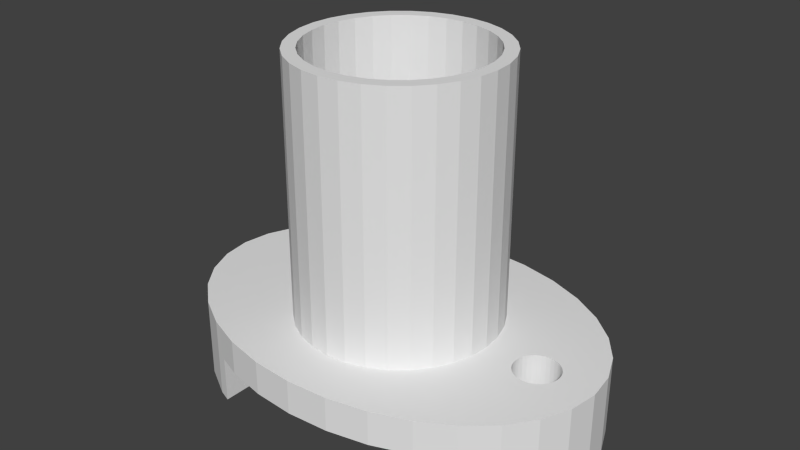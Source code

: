 # Source: ledpixel4.blend  (saved by Blender 2.76.0; exported with 4.5.12 LTS)
import bpy
from mathutils import Matrix  # noqa: F401  (used for matrix-valued properties, if any)

bpy.ops.wm.read_factory_settings(use_empty=True)
scene = bpy.context.scene
scene.name = 'Scene'

# ---- collections
col_collection_1 = bpy.data.collections.new('Collection 1'); scene.collection.children.link(col_collection_1)

# ---- world
world_world = bpy.data.worlds.new('World'); scene.world = world_world
world_world.color = (0.05088, 0.05088, 0.05088)
world_world.use_sun_shadow = False
world_world.sun_shadow_jitter_overblur = 0.0
world_world.cycles.sampling_method = 'MANUAL'
world_world.cycles.sample_map_resolution = 256

# ---- meshes
me_cylinder = bpy.data.meshes.new('Cylinder')
me_cylinder.from_pydata([(0.0, 7.7, -6.869), (0.0, 7.7, 13.0), (1.502, 7.552, 13.0), (1.502, 7.552, -6.869), (-1.34e-06, 11.53, -6.896), (3.17, 11.31, -6.896), (-1.502, 7.552, -6.869), (-1.502, 7.552, 13.0), (-2.947, 7.114, 13.0), (-4.278, 6.402, 13.0), (-5.445, 5.445, 13.0), (-6.402, 4.278, 13.0), (-7.114, 2.947, 13.0), (-7.552, 1.502, 13.0), (-7.7, 7.435e-06, 13.0), (-7.552, -1.502, 13.0), (-7.114, -2.947, 13.0), (-6.402, -4.278, 13.0), (-5.445, -5.445, 13.0), (-4.278, -6.402, 13.0), (-2.947, -7.114, 13.0), (-1.502, -7.552, 13.0), (-2.509e-06, -7.7, 13.0), (-2.183e-06, -6.7, 13.0), (-1.307, -6.571, 13.0), (-2.564, -6.19, 13.0), (-3.722, -5.571, 13.0), (-4.738, -4.738, 13.0), (-5.571, -3.722, 13.0), (-6.19, -2.564, 13.0), (-6.571, -1.307, 13.0), (-6.7, 6.47e-06, 13.0), (-6.571, 1.307, 13.0), (-6.19, 2.564, 13.0), (-5.571, 3.722, 13.0), (-4.738, 4.738, 13.0), (-3.722, 5.571, 13.0), (-2.564, 6.19, 13.0), (-1.307, 6.571, 13.0), (0.0, 6.7, 13.0), (4.278, 6.402, 13.0), (2.947, 7.114, 13.0), (2.947, 7.114, -6.869), (-1.34e-06, 11.53, -9.503), (3.17, 11.31, -9.503), (-3.17, 11.31, -6.896), (6.217, 10.66, -6.896), (-2.947, 7.114, -6.869), (-4.278, 6.402, -6.869), (-5.445, 5.445, -6.869), (-6.402, 4.278, -6.869), (-7.114, 2.947, -6.869), (-7.552, 1.502, -6.869), (-7.7, 7.435e-06, -6.869), (-7.552, -1.502, -6.869), (-7.114, -2.947, -6.869), (-6.402, -4.278, -6.869), (-5.445, -5.445, -6.869), (-4.278, -6.402, -6.869), (-2.947, -7.114, -6.869), (-1.502, -7.552, -6.869), (-2.509e-06, -7.7, -6.869), (1.502, -7.552, 13.0), (2.947, -7.114, 13.0), (4.278, -6.402, 13.0), (5.445, -5.445, 13.0), (6.402, -4.278, 13.0), (7.114, -2.947, 13.0), (7.552, -1.502, 13.0), (7.7, 5.813e-07, 13.0), (7.552, 1.502, 13.0), (7.114, 2.947, 13.0), (6.402, 4.278, 13.0), (5.445, 5.445, 13.0), (1.307, 6.571, 13.0), (2.564, 6.19, 13.0), (3.722, 5.571, 13.0), (4.738, 4.738, 13.0), (5.571, 3.722, 13.0), (6.19, 2.564, 13.0), (6.571, 1.307, 13.0), (6.7, 5.058e-07, 13.0), (6.571, -1.307, 13.0), (6.19, -2.564, 13.0), (5.571, -3.722, 13.0), (4.738, -4.738, 13.0), (3.722, -5.571, 13.0), (2.564, -6.19, 13.0), (1.307, -6.571, 13.0), (-1.307, -6.571, -9.503), (-2.183e-06, -6.7, -9.503), (-2.564, -6.19, -9.503), (-3.722, -5.571, -9.503), (-4.738, -4.738, -9.503), (-5.571, -3.722, -9.503), (-6.19, -2.564, -9.503), (-6.571, -1.307, -9.503), (-6.7, 6.47e-06, -9.503), (-6.571, 1.307, -9.503), (-6.19, 2.564, -9.503), (-5.571, 3.722, -9.503), (-4.738, 4.738, -9.503), (-3.722, 5.571, -9.503), (-2.564, 6.19, -9.503), (-1.307, 6.571, -9.503), (0.0, 6.7, -9.503), (4.278, 6.402, -6.869), (-3.17, 11.31, -9.503), (6.217, 10.66, -9.503), (-6.217, 10.66, -6.896), (9.026, 9.591, -6.896), (-9.026, 9.591, -6.896), (-11.49, 8.156, -6.896), (-13.51, 6.408, -6.896), (-15.01, 4.414, -6.896), (-15.93, 2.25, -6.896), (-16.25, 9.859e-06, -6.896), (-15.93, -2.25, -6.896), (-15.01, -4.414, -6.896), (-13.51, -6.408, -6.896), (-11.49, -8.156, -6.896), (-9.026, -9.591, -6.896), (-6.217, -10.66, -6.896), (-3.17, -11.31, -6.896), (-6.634e-06, -11.53, -6.896), (1.502, -7.552, -6.869), (2.947, -7.114, -6.869), (4.278, -6.402, -6.869), (5.445, -5.445, -6.869), (6.402, -4.278, -6.869), (7.114, -2.947, -6.869), (7.552, -1.502, -6.869), (7.7, 5.813e-07, -6.869), (7.552, 1.502, -6.869), (7.114, 2.947, -6.869), (6.402, 4.278, -6.869), (5.445, 5.445, -6.869), (1.307, 6.571, -9.503), (2.564, 6.19, -9.503), (3.722, 5.571, -9.503), (4.738, 4.738, -9.503), (5.571, 3.722, -9.503), (6.19, 2.564, -9.503), (6.571, 1.307, -9.503), (6.7, 5.058e-07, -9.503), (6.571, -1.307, -9.503), (6.19, -2.564, -9.503), (5.571, -3.722, -9.503), (4.738, -4.738, -9.503), (3.722, -5.571, -9.503), (2.564, -6.19, -9.503), (1.307, -6.571, -9.503), (-6.217, 10.66, -9.503), (9.026, 9.591, -13.0), (8.054, 9.96, -13.0), (8.054, 9.96, -9.503), (11.49, 8.156, -6.896), (-9.026, 9.591, -13.0), (-8.054, 9.96, -9.503), (-8.054, 9.96, -13.0), (-11.49, 8.156, -13.0), (-13.51, 6.408, -13.0), (-15.01, 4.414, -13.0), (-15.93, 2.25, -13.0), (-16.25, 9.859e-06, -13.0), (-15.93, -2.25, -13.0), (-15.01, -4.414, -13.0), (-13.51, -6.408, -13.0), (-11.49, -8.156, -13.0), (-9.026, -9.591, -13.0), (-6.217, -10.66, -9.503), (-8.054, -9.96, -13.0), (-8.054, -9.96, -9.503), (-3.17, -11.31, -9.503), (-6.634e-06, -11.53, -9.503), (3.17, -11.31, -6.896), (6.217, -10.66, -6.896), (9.026, -9.591, -6.896), (11.49, -8.156, -6.896), (13.51, -6.408, -6.896), (15.01, -4.414, -6.896), (15.93, -2.25, -6.896), (10.25, -0.6506, -6.877), (10.25, 0.6506, -6.877), (15.01, 4.414, -6.896), (15.93, 2.25, -6.896), (13.51, 6.408, -6.896), (11.49, 8.156, -13.0), (13.51, 6.408, -13.0), (15.01, 4.414, -13.0), (15.93, 2.25, -13.0), (16.25, -4.081e-07, -13.0), (15.93, -2.25, -13.0), (11.82, -1.7, -13.0), (12.15, -1.667, -13.0), (12.47, -1.571, -13.0), (12.76, -1.413, -13.0), (13.02, -1.202, -13.0), (13.23, -0.9445, -13.0), (13.39, -0.6506, -13.0), (13.49, -0.3317, -13.0), (13.52, 1.283e-07, -13.0), (13.49, 0.3317, -13.0), (13.39, 0.6506, -13.0), (13.23, 0.9445, -13.0), (13.02, 1.202, -13.0), (12.76, 1.413, -13.0), (12.47, 1.571, -13.0), (12.15, 1.667, -13.0), (11.82, 1.7, -13.0), (11.49, 1.667, -13.0), (11.17, 1.571, -13.0), (10.88, 1.413, -13.0), (10.62, 1.202, -13.0), (8.054, 6.711, -13.0), (-8.054, 1.274, -13.0), (3.17, -11.31, -9.503), (6.217, -10.66, -9.503), (9.026, -9.591, -13.0), (8.054, -9.96, -9.503), (8.054, -9.96, -13.0), (11.49, -8.156, -13.0), (13.51, -6.408, -13.0), (15.01, -4.414, -13.0), (11.82, -1.7, -6.882), (10.41, -0.9445, -6.878), (10.15, -0.3317, -6.877), (10.41, 0.9445, -6.878), (10.15, 0.3317, -6.877), (11.82, 1.7, -6.882), (16.25, -4.081e-07, -6.896), (8.054, -1.686, -13.0), (10.25, -0.6506, -13.0), (10.41, -0.9445, -13.0), (10.62, -1.202, -13.0), (10.88, -1.413, -13.0), (11.17, -1.571, -13.0), (11.49, -1.667, -13.0), (12.15, -1.667, -6.883), (12.47, -1.571, -6.884), (12.76, -1.413, -6.885), (13.02, -1.202, -6.886), (13.23, -0.9445, -6.887), (13.39, -0.6506, -6.887), (13.49, -0.3317, -6.887), (13.52, 1.797e-08, -6.887), (13.49, 0.3317, -6.887), (13.39, 0.6506, -6.887), (13.23, 0.9445, -6.887), (13.02, 1.202, -6.886), (12.76, 1.413, -6.885), (12.47, 1.571, -6.884), (12.15, 1.667, -6.883), (11.49, 1.667, -6.881), (11.17, 1.571, -6.88), (10.88, 1.413, -6.879), (10.62, 1.202, -6.878), (10.41, 0.9445, -13.0), (10.25, 0.6506, -13.0), (10.15, 0.3317, -13.0), (10.12, 1.642e-06, -13.0), (10.15, -0.3317, -13.0), (11.49, -1.667, -6.881), (10.62, -1.202, -6.878), (10.12, 3.012e-07, -6.876), (10.12, 1.642e-06, -6.876), (10.88, -1.413, -6.879), (11.17, -1.571, -6.88)], [], [(0, 1, 2, 3), (4, 0, 3, 5), (6, 7, 1, 0), (1, 7, 8, 9, 10, 11, 12, 13, 14, 15, 16, 17, 18, 19, 20, 21, 22, 23, 24, 25, 26, 27, 28, 29, 30, 31, 32, 33, 34, 35, 36, 37, 38, 39, 40, 41, 2), (3, 2, 41, 42), (43, 4, 5, 44), (45, 6, 0, 4), (5, 3, 42, 46), (47, 8, 7, 6), (48, 9, 8, 47), (49, 10, 9, 48), (50, 11, 10, 49), (51, 12, 11, 50), (52, 13, 12, 51), (53, 14, 13, 52), (54, 15, 14, 53), (55, 16, 15, 54), (56, 17, 16, 55), (57, 18, 17, 56), (58, 19, 18, 57), (59, 20, 19, 58), (60, 21, 20, 59), (61, 22, 21, 60), (22, 62, 63, 64, 65, 66, 67, 68, 69, 70, 71, 72, 73, 40, 39, 74, 75, 76, 77, 78, 79, 80, 81, 82, 83, 84, 85, 86, 87, 88, 23), (89, 24, 23, 90), (91, 25, 24, 89), (92, 26, 25, 91), (93, 27, 26, 92), (94, 28, 27, 93), (95, 29, 28, 94), (96, 30, 29, 95), (97, 31, 30, 96), (98, 32, 31, 97), (99, 33, 32, 98), (100, 34, 33, 99), (101, 35, 34, 100), (102, 36, 35, 101), (103, 37, 36, 102), (104, 38, 37, 103), (105, 39, 38, 104), (42, 41, 40, 106), (107, 45, 4, 43), (44, 5, 46, 108), (109, 47, 6, 45), (46, 42, 106, 110), (111, 48, 47, 109), (112, 49, 48, 111), (113, 50, 49, 112), (114, 51, 50, 113), (115, 52, 51, 114), (116, 53, 52, 115), (117, 54, 53, 116), (118, 55, 54, 117), (119, 56, 55, 118), (120, 57, 56, 119), (121, 58, 57, 120), (122, 59, 58, 121), (123, 60, 59, 122), (124, 61, 60, 123), (125, 62, 22, 61), (126, 63, 62, 125), (127, 64, 63, 126), (128, 65, 64, 127), (129, 66, 65, 128), (130, 67, 66, 129), (131, 68, 67, 130), (132, 69, 68, 131), (133, 70, 69, 132), (134, 71, 70, 133), (135, 72, 71, 134), (136, 73, 72, 135), (106, 40, 73, 136), (137, 74, 39, 105), (138, 75, 74, 137), (139, 76, 75, 138), (140, 77, 76, 139), (141, 78, 77, 140), (142, 79, 78, 141), (143, 80, 79, 142), (144, 81, 80, 143), (145, 82, 81, 144), (146, 83, 82, 145), (147, 84, 83, 146), (148, 85, 84, 147), (149, 86, 85, 148), (150, 87, 86, 149), (151, 88, 87, 150), (90, 23, 88, 151), (152, 109, 45, 107), (108, 46, 110, 153, 154, 155), (110, 106, 136, 156), (157, 111, 109, 152, 158, 159), (160, 112, 111, 157), (161, 113, 112, 160), (162, 114, 113, 161), (163, 115, 114, 162), (164, 116, 115, 163), (165, 117, 116, 164), (166, 118, 117, 165), (167, 119, 118, 166), (168, 120, 119, 167), (169, 121, 120, 168), (170, 122, 121, 169, 171, 172), (173, 123, 122, 170), (174, 124, 123, 173), (175, 125, 61, 124), (176, 126, 125, 175), (177, 127, 126, 176), (178, 128, 127, 177), (179, 129, 128, 178), (180, 130, 129, 179), (181, 131, 130, 180), (225, 182, 226, 264, 132, 131, 181, 230, 245, 244, 243, 242, 241, 240, 239, 238, 224, 262, 267, 266, 263), (184, 134, 133, 185), (186, 135, 134, 184), (156, 136, 135, 186), (153, 110, 156, 187), (154, 153, 187, 188, 189, 190, 191, 192, 193, 194, 195, 196, 197, 198, 199, 200, 201, 202, 203, 204, 205, 206, 207, 208, 209, 210, 211, 212, 213, 214), (215, 161, 160, 157, 159), (171, 169, 168, 167, 166, 165, 164, 163, 162, 161, 215), (216, 175, 124, 174), (217, 176, 175, 216), (218, 177, 176, 217, 219, 220), (221, 178, 177, 218), (222, 179, 178, 221), (223, 180, 179, 222), (192, 181, 180, 223), (189, 184, 185, 190), (188, 186, 184, 189), (187, 156, 186, 188), (190, 185, 230, 191), (191, 230, 181, 192), (192, 223, 222, 221, 218, 220, 231, 232, 233, 234, 235, 236, 237, 193), (194, 193, 224, 238), (195, 194, 238, 239), (196, 195, 239, 240), (197, 196, 240, 241), (198, 197, 241, 242), (199, 198, 242, 243), (200, 199, 243, 244), (201, 200, 244, 245), (202, 201, 245, 246), (203, 202, 246, 247), (204, 203, 247, 248), (205, 204, 248, 249), (206, 205, 249, 250), (207, 206, 250, 251), (208, 207, 251, 252), (209, 208, 252, 229), (210, 209, 229, 253), (211, 210, 253, 254), (212, 211, 254, 255), (213, 212, 255, 256), (214, 213, 257, 258, 259, 260, 261, 232, 231), (233, 232, 182, 225), (232, 261, 226, 182), (258, 257, 227, 183), (259, 258, 183, 228), (234, 233, 225, 263), (235, 234, 263, 266), (236, 235, 266, 267), (237, 236, 267, 262), (193, 237, 262, 224), (230, 185, 133, 132, 264, 265, 228, 183, 227, 256, 255, 254, 253, 229, 252, 251, 250, 249, 248, 247, 246, 245), (257, 213, 256, 227), (260, 259, 228, 265), (261, 260, 265, 264, 226), (158, 172, 171, 215, 159), (155, 144, 143, 142, 141, 140, 139, 138, 137, 105, 104, 103, 102, 101, 100, 99, 98, 97, 158, 152, 107, 43, 44, 108), (155, 219, 217, 216, 174, 173, 170, 172, 158, 97, 96, 95, 94, 93, 92, 91, 89, 90, 151, 150, 149, 148, 147, 146, 145, 144), (219, 155, 154, 214, 231, 220)])
me_cylinder.use_remesh_preserve_volume = False
me_cylinder.use_remesh_preserve_attributes = False
me_cylinder.use_mirror_vertex_groups = False
me_cylinder.update()

# ---- objects
ob_cylinder = bpy.data.objects.new('Cylinder', me_cylinder)

# ---- transforms, parenting, visibility, modifiers, constraints
ob_cylinder.location = (0.0, 0.0, 0.0)
ob_cylinder.lineart.crease_threshold = 0.0

# ---- collection membership
col_collection_1.objects.link(ob_cylinder)

# ---- scene / render settings (as saved in the file)
scene.frame_start = 1; scene.frame_end = 250; scene.frame_set(1)
scene.render.engine = 'BLENDER_EEVEE_NEXT'
scene.render.resolution_percentage = 50
scene.render.dither_intensity = 0.0
scene.cycles.use_denoising = False
scene.cycles.samples = 10
scene.cycles.sampling_pattern = 'TABULATED_SOBOL'
scene.cycles.light_sampling_threshold = 0.0
scene.cycles.use_adaptive_sampling = False
scene.cycles.use_light_tree = False
scene.cycles.blur_glossy = 0.0
scene.cycles.pixel_filter_type = 'GAUSSIAN'
scene.cycles.sample_clamp_indirect = 0.0
scene.view_settings.view_transform = 'Standard'
scene.unit_settings.scale_length = 0.001
bpy.context.view_layer.update()

# ---- added for rendering (the .blend has no active camera and no usable light): camera, sun
cam_auto = bpy.data.cameras.new('AutoCamera')
cam_auto.lens = 50.0
cam_auto.sensor_width = 36.0
cam_auto.clip_end = 1000.0
ob_auto_camera = bpy.data.objects.new('AutoCamera', cam_auto)
scene.collection.objects.link(ob_auto_camera)
ob_auto_camera.location = (44.0235, -52.8282, 35.2188)
ob_auto_camera.rotation_euler = (1.09748, -7.21219e-08, 0.694738)
scene.camera = ob_auto_camera
light_auto_sun = bpy.data.lights.new('AutoSun', 'SUN')
light_auto_sun.energy = 3.0
light_auto_sun.angle = 0.0523599
ob_auto_sun = bpy.data.objects.new('AutoSun', light_auto_sun)
scene.collection.objects.link(ob_auto_sun)
ob_auto_sun.rotation_euler = (0.872665, 0.174533, 0.523599)
bpy.context.view_layer.update()
